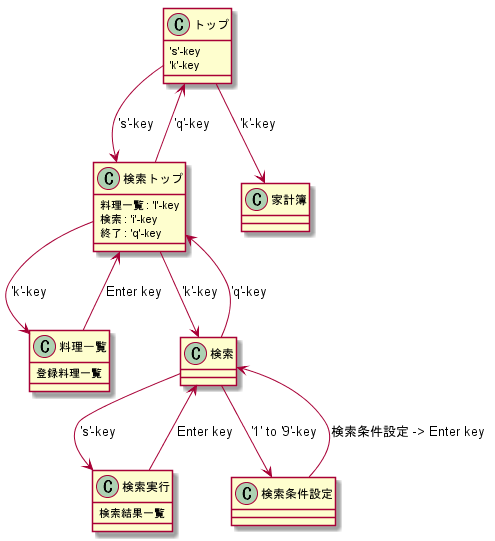

The diagram above was rendered by PlantUML. Its source (embedded in the PNG):
@startuml

トップ --> 検索トップ : 's'-key
トップ --> 家計簿 : 'k'-key
トップ : 's'-key
トップ : 'k'-key

検索トップ --> 料理一覧 : 'k'-key
検索トップ --> 検索 : 'k'-key
検索トップ --> トップ : 'q'-key
検索トップ : 料理一覧 : 'l'-key
検索トップ : 検索 : 'i'-key
検索トップ : 終了 : 'q'-key

料理一覧 --> 検索トップ : Enter key
料理一覧 : 登録料理一覧

検索 --> 検索実行 : 's'-key
検索 --> 検索トップ : 'q'-key
検索 --> 検索条件設定 : '1' to '9'-key

検索実行 --> 検索 : Enter key
検索実行 : 検索結果一覧

検索条件設定 --> 検索 : 検索条件設定 -> Enter key

@enduml